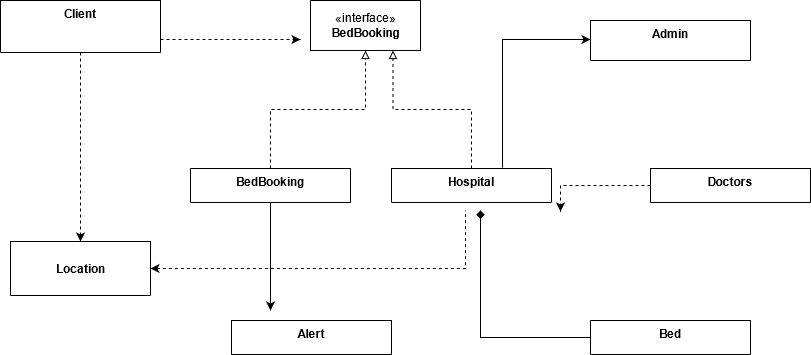

The diagram above was exported from draw.io. Its source (the exported page's mxGraphModel, read from the mxfile embedded in the PNG):
<mxGraphModel dx="868" dy="451" grid="1" gridSize="10" guides="1" tooltips="1" connect="1" arrows="1" fold="1" page="1" pageScale="1" pageWidth="827" pageHeight="1169" math="0" shadow="0">
  <root>
    <mxCell id="WIyWlLk6GJQsqaUBKTNV-0" />
    <mxCell id="WIyWlLk6GJQsqaUBKTNV-1" parent="WIyWlLk6GJQsqaUBKTNV-0" />
    <mxCell id="WtTsgETV97rrSUsiiY2c-38" style="edgeStyle=orthogonalEdgeStyle;rounded=0;orthogonalLoop=1;jettySize=auto;html=1;endArrow=classic;endFill=1;entryX=0.5;entryY=0;entryDx=0;entryDy=0;dashed=1;" edge="1" parent="WIyWlLk6GJQsqaUBKTNV-1" source="WtTsgETV97rrSUsiiY2c-0" target="WtTsgETV97rrSUsiiY2c-16">
      <mxGeometry relative="1" as="geometry">
        <mxPoint x="90" y="240" as="targetPoint" />
      </mxGeometry>
    </mxCell>
    <mxCell id="WtTsgETV97rrSUsiiY2c-0" value="Client" style="swimlane;fontStyle=1;align=center;verticalAlign=top;childLayout=stackLayout;horizontal=1;startSize=52;horizontalStack=0;resizeParent=1;resizeParentMax=0;resizeLast=0;collapsible=1;marginBottom=0;" vertex="1" parent="WIyWlLk6GJQsqaUBKTNV-1">
      <mxGeometry x="10" y="80" width="160" height="52" as="geometry" />
    </mxCell>
    <mxCell id="WtTsgETV97rrSUsiiY2c-35" style="edgeStyle=orthogonalEdgeStyle;rounded=0;orthogonalLoop=1;jettySize=auto;html=1;entryX=0.5;entryY=1;entryDx=0;entryDy=0;dashed=1;endArrow=block;endFill=0;" edge="1" parent="WIyWlLk6GJQsqaUBKTNV-1" source="WtTsgETV97rrSUsiiY2c-4" target="WtTsgETV97rrSUsiiY2c-8">
      <mxGeometry relative="1" as="geometry" />
    </mxCell>
    <mxCell id="WtTsgETV97rrSUsiiY2c-39" style="edgeStyle=orthogonalEdgeStyle;rounded=0;orthogonalLoop=1;jettySize=auto;html=1;endArrow=classic;endFill=1;" edge="1" parent="WIyWlLk6GJQsqaUBKTNV-1" source="WtTsgETV97rrSUsiiY2c-4">
      <mxGeometry relative="1" as="geometry">
        <mxPoint x="280" y="390" as="targetPoint" />
      </mxGeometry>
    </mxCell>
    <mxCell id="WtTsgETV97rrSUsiiY2c-4" value="BedBooking" style="swimlane;fontStyle=1;align=center;verticalAlign=top;childLayout=stackLayout;horizontal=1;startSize=34;horizontalStack=0;resizeParent=1;resizeParentMax=0;resizeLast=0;collapsible=1;marginBottom=0;" vertex="1" parent="WIyWlLk6GJQsqaUBKTNV-1">
      <mxGeometry x="200" y="248" width="160" height="34" as="geometry" />
    </mxCell>
    <mxCell id="WtTsgETV97rrSUsiiY2c-8" value="«interface»&lt;br&gt;&lt;b&gt;BedBooking&lt;/b&gt;" style="html=1;" vertex="1" parent="WIyWlLk6GJQsqaUBKTNV-1">
      <mxGeometry x="320" y="80" width="110" height="50" as="geometry" />
    </mxCell>
    <mxCell id="WtTsgETV97rrSUsiiY2c-36" style="edgeStyle=orthogonalEdgeStyle;rounded=0;orthogonalLoop=1;jettySize=auto;html=1;dashed=1;endArrow=block;endFill=0;entryX=0.75;entryY=1;entryDx=0;entryDy=0;" edge="1" parent="WIyWlLk6GJQsqaUBKTNV-1" source="WtTsgETV97rrSUsiiY2c-12" target="WtTsgETV97rrSUsiiY2c-8">
      <mxGeometry relative="1" as="geometry">
        <mxPoint x="400" y="170" as="targetPoint" />
      </mxGeometry>
    </mxCell>
    <mxCell id="WtTsgETV97rrSUsiiY2c-12" value="Hospital" style="swimlane;fontStyle=1;align=center;verticalAlign=top;childLayout=stackLayout;horizontal=1;startSize=34;horizontalStack=0;resizeParent=1;resizeParentMax=0;resizeLast=0;collapsible=1;marginBottom=0;" vertex="1" parent="WIyWlLk6GJQsqaUBKTNV-1">
      <mxGeometry x="401" y="248" width="160" height="34" as="geometry" />
    </mxCell>
    <mxCell id="WtTsgETV97rrSUsiiY2c-47" style="edgeStyle=orthogonalEdgeStyle;rounded=0;orthogonalLoop=1;jettySize=auto;html=1;startArrow=classic;startFill=1;endArrow=none;endFill=0;dashed=1;" edge="1" parent="WIyWlLk6GJQsqaUBKTNV-1" source="WtTsgETV97rrSUsiiY2c-16">
      <mxGeometry relative="1" as="geometry">
        <mxPoint x="475" y="290" as="targetPoint" />
      </mxGeometry>
    </mxCell>
    <mxCell id="WtTsgETV97rrSUsiiY2c-16" value="Location" style="swimlane;fontStyle=1;align=center;verticalAlign=middle;childLayout=stackLayout;horizontal=1;startSize=54;horizontalStack=0;resizeParent=1;resizeParentMax=0;resizeLast=0;collapsible=0;marginBottom=0;html=1;" vertex="1" parent="WIyWlLk6GJQsqaUBKTNV-1">
      <mxGeometry x="20" y="321" width="140" height="54" as="geometry" />
    </mxCell>
    <mxCell id="WtTsgETV97rrSUsiiY2c-41" style="edgeStyle=orthogonalEdgeStyle;rounded=0;orthogonalLoop=1;jettySize=auto;html=1;endArrow=classic;endFill=1;dashed=1;" edge="1" parent="WIyWlLk6GJQsqaUBKTNV-1" source="WtTsgETV97rrSUsiiY2c-19">
      <mxGeometry relative="1" as="geometry">
        <mxPoint x="570" y="291" as="targetPoint" />
      </mxGeometry>
    </mxCell>
    <mxCell id="WtTsgETV97rrSUsiiY2c-19" value="Doctors" style="swimlane;fontStyle=1;align=center;verticalAlign=top;childLayout=stackLayout;horizontal=1;startSize=34;horizontalStack=0;resizeParent=1;resizeParentMax=0;resizeLast=0;collapsible=1;marginBottom=0;" vertex="1" parent="WIyWlLk6GJQsqaUBKTNV-1">
      <mxGeometry x="660" y="248" width="160" height="34" as="geometry" />
    </mxCell>
    <mxCell id="WtTsgETV97rrSUsiiY2c-40" style="edgeStyle=orthogonalEdgeStyle;rounded=0;orthogonalLoop=1;jettySize=auto;html=1;endArrow=diamond;endFill=1;" edge="1" parent="WIyWlLk6GJQsqaUBKTNV-1" source="WtTsgETV97rrSUsiiY2c-23">
      <mxGeometry relative="1" as="geometry">
        <mxPoint x="490" y="290" as="targetPoint" />
      </mxGeometry>
    </mxCell>
    <mxCell id="WtTsgETV97rrSUsiiY2c-23" value="Bed" style="swimlane;fontStyle=1;align=center;verticalAlign=top;childLayout=stackLayout;horizontal=1;startSize=34;horizontalStack=0;resizeParent=1;resizeParentMax=0;resizeLast=0;collapsible=1;marginBottom=0;" vertex="1" parent="WIyWlLk6GJQsqaUBKTNV-1">
      <mxGeometry x="600" y="400" width="160" height="34" as="geometry" />
    </mxCell>
    <mxCell id="WtTsgETV97rrSUsiiY2c-27" value="Alert" style="swimlane;fontStyle=1;align=center;verticalAlign=top;childLayout=stackLayout;horizontal=1;startSize=34;horizontalStack=0;resizeParent=1;resizeParentMax=0;resizeLast=0;collapsible=1;marginBottom=0;" vertex="1" parent="WIyWlLk6GJQsqaUBKTNV-1">
      <mxGeometry x="241" y="400" width="160" height="34" as="geometry" />
    </mxCell>
    <mxCell id="WtTsgETV97rrSUsiiY2c-31" value="Admin" style="swimlane;fontStyle=1;align=center;verticalAlign=top;childLayout=stackLayout;horizontal=1;startSize=40;horizontalStack=0;resizeParent=1;resizeParentMax=0;resizeLast=0;collapsible=1;marginBottom=0;" vertex="1" parent="WIyWlLk6GJQsqaUBKTNV-1">
      <mxGeometry x="600" y="100" width="160" height="40" as="geometry" />
    </mxCell>
    <mxCell id="WtTsgETV97rrSUsiiY2c-37" style="edgeStyle=orthogonalEdgeStyle;rounded=0;orthogonalLoop=1;jettySize=auto;html=1;endArrow=classic;endFill=1;dashed=1;" edge="1" parent="WIyWlLk6GJQsqaUBKTNV-1">
      <mxGeometry relative="1" as="geometry">
        <mxPoint x="310" y="119" as="targetPoint" />
        <mxPoint x="170" y="119" as="sourcePoint" />
      </mxGeometry>
    </mxCell>
    <mxCell id="WtTsgETV97rrSUsiiY2c-45" style="edgeStyle=orthogonalEdgeStyle;rounded=0;orthogonalLoop=1;jettySize=auto;html=1;endArrow=none;endFill=0;startArrow=classic;startFill=1;entryX=0.694;entryY=-0.023;entryDx=0;entryDy=0;entryPerimeter=0;" edge="1" parent="WIyWlLk6GJQsqaUBKTNV-1" target="WtTsgETV97rrSUsiiY2c-12">
      <mxGeometry relative="1" as="geometry">
        <mxPoint x="510" y="240" as="targetPoint" />
        <mxPoint x="600" y="119" as="sourcePoint" />
      </mxGeometry>
    </mxCell>
  </root>
</mxGraphModel>